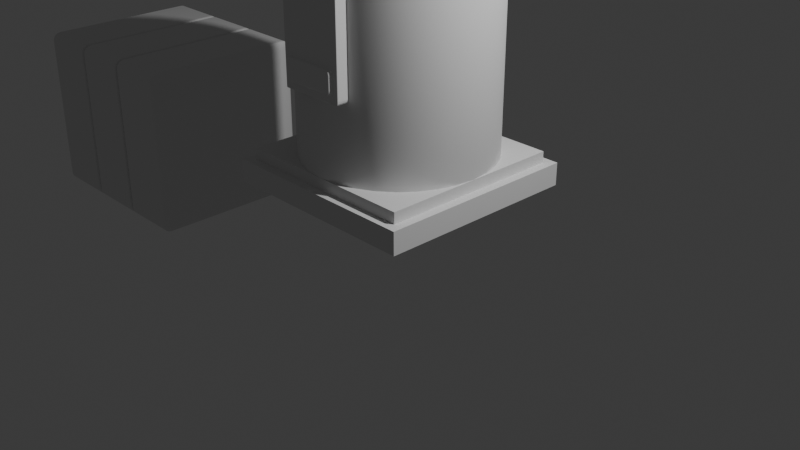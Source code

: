 # Source: blend.blend  (saved by Blender 4.5.90; exported with 4.5.12 LTS)
import bpy
from mathutils import Matrix  # noqa: F401  (used for matrix-valued properties, if any)

bpy.ops.wm.read_factory_settings(use_empty=True)
scene = bpy.context.scene
scene.name = 'Scene'

# ---- collections
col_collection = bpy.data.collections.new('Collection'); scene.collection.children.link(col_collection)

# ---- node groups
ng_smooth_by_angle = bpy.data.node_groups.new('Smooth by Angle', 'GeometryNodeTree')
_s = ng_smooth_by_angle.interface.new_socket(name='Mesh', in_out='OUTPUT', socket_type='NodeSocketGeometry')
_s = ng_smooth_by_angle.interface.new_socket(name='Mesh', in_out='INPUT', socket_type='NodeSocketGeometry')
_s = ng_smooth_by_angle.interface.new_socket(name='Angle', in_out='INPUT', socket_type='NodeSocketFloat')
_s.subtype = 'ANGLE'
_s.default_value = 0.5236
_s.min_value = 0.0
_s.max_value = 3.142
_s.description = 'Maximum face angle for smooth edges'
_s = ng_smooth_by_angle.interface.new_socket(name='Ignore Sharpness', in_out='INPUT', socket_type='NodeSocketBool')
_s.force_non_field = True
ng_smooth_by_angle.description = 'Set the sharpness of mesh edges based on the angle between the neighboring faces'
ng_smooth_by_angle.is_modifier = True
_N = ng_smooth_by_angle.nodes; _L = ng_smooth_by_angle.links
n0 = _N.new('GeometryNodeSetShadeSmooth'); n0.name = 'Set Shade Smooth'; n0.location = (120, -80)
n0.domain = 'EDGE'
n1 = _N.new('GeometryNodeSetShadeSmooth'); n1.name = 'Set Shade Smooth.001'; n1.location = (300, -80)
n2 = _N.new('NodeGroupOutput'); n2.name = 'Group Output'; n2.location = (480, -80)
n3 = _N.new('GeometryNodeInputMeshEdgeAngle'); n3.name = 'Edge Angle'; n3.location = (-440, -240)
n4 = _N.new('NodeGroupInput'); n4.name = 'Group Input'; n4.location = (-80, -80)
n5 = _N.new('GeometryNodeInputEdgeSmooth'); n5.name = 'Is Edge Smooth'; n5.location = (-260, -120)
n6 = _N.new('GeometryNodeInputShadeSmooth'); n6.name = 'Is Shade Smooth'; n6.location = (-440, -397)
n7 = _N.new('FunctionNodeCompare'); n7.name = 'Compare'; n7.location = (-260, -260)
n7.operation = 'LESS_EQUAL'
n7.inputs[6].default_value = (0.0, 0.0, 0.0, 0.0)
n7.inputs[7].default_value = (0.0, 0.0, 0.0, 0.0)
n8 = _N.new('FunctionNodeBooleanMath'); n8.name = 'Boolean Math.001'; n8.location = (-80, -260)
n9 = _N.new('NodeGroupInput'); n9.name = 'Group Input.001'; n9.location = (-440, -329)
n10 = _N.new('NodeGroupInput'); n10.name = 'Group Input.002'; n10.location = (-259, -189)
n11 = _N.new('FunctionNodeBooleanMath'); n11.name = 'Boolean Math'; n11.location = (-80, -149)
n11.operation = 'OR'
n12 = _N.new('FunctionNodeBooleanMath'); n12.name = 'Boolean Math.002'; n12.location = (-260, -380)
n12.operation = 'OR'
n13 = _N.new('NodeGroupInput'); n13.name = 'Group Input.003'; n13.location = (-440, -460)
_L.new(n3.outputs[0], n7.inputs[0])
_L.new(n1.outputs[0], n2.inputs[0])
_L.new(n9.outputs[1], n7.inputs[1])
_L.new(n7.outputs[0], n8.inputs[0])
_L.new(n4.outputs[0], n0.inputs[0])
_L.new(n0.outputs[0], n1.inputs[0])
_L.new(n8.outputs[0], n0.inputs[2])
_L.new(n10.outputs[2], n11.inputs[1])
_L.new(n5.outputs[0], n11.inputs[0])
_L.new(n11.outputs[0], n0.inputs[1])
_L.new(n13.outputs[2], n12.inputs[1])
_L.new(n6.outputs[0], n12.inputs[0])
_L.new(n12.outputs[0], n8.inputs[1])
n2.is_active_output = True

# ---- world
world_world = bpy.data.worlds.new('World'); scene.world = world_world
world_world.use_nodes = True; world_world.node_tree.nodes.clear()
_N = world_world.node_tree.nodes; _L = world_world.node_tree.links
n0 = _N.new('ShaderNodeOutputWorld'); n0.name = 'World Output'; n0.location = (200, 100)
n1 = _N.new('ShaderNodeBackground'); n1.name = 'Background'; n1.location = (-200, 100)
n1.inputs[0].default_value = (0.05088, 0.05088, 0.05088, 1.0)
_L.new(n1.outputs[0], n0.inputs[0])
n0.is_active_output = True
world_world.color = (0.05088, 0.05088, 0.05088)
world_world.sun_shadow_jitter_overblur = 0.0

# ---- cameras
cam_camera = bpy.data.cameras.new('Camera')
cam_camera.clip_end = 100.0
cam_camera.ortho_scale = 7.314

# ---- lights
light_light = bpy.data.lights.new('Light', 'POINT')
light_light.energy = 1000.0
light_light.shadow_soft_size = 0.1

# ---- meshes
me_cube_003 = bpy.data.meshes.new('Cube.003')
me_cube_003.from_pydata([(-1.0, -1.0, -1.0), (-1.0, -1.0, 1.0), (-1.0, 1.0, -1.0), (-1.0, 1.0, 1.0), (1.0, -1.0, -1.0), (1.0, -1.0, 1.0), (1.0, 1.0, -1.0), (1.0, 1.0, 1.0)], [], [(0, 1, 3, 2), (2, 3, 7, 6), (6, 7, 5, 4), (4, 5, 1, 0), (2, 6, 4, 0), (7, 3, 1, 5)])
_uv = me_cube_003.uv_layers.new(name='UVMap')
_uv.uv.foreach_set('vector', [0.375, 0.0, 0.625, 0.0, 0.625, 0.25, 0.375, 0.25, 0.375, 0.25, 0.625, 0.25, 0.625, 0.5, 0.375, 0.5, 0.375, 0.5, 0.625, 0.5, 0.625, 0.75, 0.375, 0.75, 0.375, 0.75, 0.625, 0.75, 0.625, 1.0, 0.375, 1.0, 0.125, 0.5, 0.375, 0.5, 0.375, 0.75, 0.125, 0.75, 0.625, 0.5, 0.875, 0.5, 0.875, 0.75, 0.625, 0.75])
me_cube_003.update()
me_cylinder = bpy.data.meshes.new('Cylinder')
me_cylinder.from_pydata([(0.0, 1.0, -1.0), (0.0, 1.0, 0.8755), (0.1951, 0.9808, -1.0), (0.1951, 0.9808, 0.8755), (0.3827, 0.9239, -1.0), (0.3827, 0.9239, 0.8755), (0.5556, 0.8315, -1.0), (0.5556, 0.8315, 0.8755), (0.7071, 0.7071, -1.0), (0.7071, 0.7071, 0.8755), (0.8315, 0.5556, -1.0), (0.8315, 0.5556, 0.8755), (0.9239, 0.3827, -1.0), (0.9239, 0.3827, 0.8755), (0.9808, 0.1951, -1.0), (0.9808, 0.1951, 0.8755), (1.0, 0.0, -1.0), (1.0, 0.0, 0.8755), (0.9808, -0.1951, -1.0), (0.9808, -0.1951, 0.8755), (0.9239, -0.3827, -1.0), (0.9239, -0.3827, 0.8755), (0.8315, -0.5556, -1.0), (0.8315, -0.5556, 0.8755), (0.7071, -0.7071, -1.0), (0.7071, -0.7071, 0.8755), (0.5556, -0.8315, -1.0), (0.5556, -0.8315, 0.8755), (0.3827, -0.9239, -1.0), (0.3827, -0.9239, 0.8755), (0.1951, -0.9808, -1.0), (0.1951, -0.9808, 0.8755), (0.0, -1.0, -1.0), (0.0, -1.0, 0.8755), (-0.1951, -0.9808, -1.0), (-0.1951, -0.9808, 0.8755), (-0.3827, -0.9239, -1.0), (-0.3827, -0.9239, 0.8755), (-0.5556, -0.8315, -1.0), (-0.5556, -0.8315, 0.8755), (-0.7071, -0.7071, -1.0), (-0.7071, -0.7071, 0.8755), (-0.8315, -0.5556, -1.0), (-0.8315, -0.5556, 0.8755), (-0.9239, -0.3827, -1.0), (-0.9239, -0.3827, 0.8755), (-0.9808, -0.1951, -1.0), (-0.9808, -0.1951, 0.8755), (-1.0, 0.0, -1.0), (-1.0, 0.0, 0.8755), (-0.9808, 0.1951, -1.0), (-0.9808, 0.1951, 0.8755), (-0.9239, 0.3827, -1.0), (-0.9239, 0.3827, 0.8755), (-0.8315, 0.5556, -1.0), (-0.8315, 0.5556, 0.8755), (-0.7071, 0.7071, -1.0), (-0.7071, 0.7071, 0.8755), (-0.5556, 0.8315, -1.0), (-0.5556, 0.8315, 0.8755), (-0.3827, 0.9239, -1.0), (-0.3827, 0.9239, 0.8755), (-0.1951, 0.9808, -1.0), (-0.1951, 0.9808, 0.8755)], [], [(0, 1, 3, 2), (2, 3, 5, 4), (4, 5, 7, 6), (6, 7, 9, 8), (8, 9, 11, 10), (10, 11, 13, 12), (12, 13, 15, 14), (14, 15, 17, 16), (16, 17, 19, 18), (18, 19, 21, 20), (20, 21, 23, 22), (22, 23, 25, 24), (24, 25, 27, 26), (26, 27, 29, 28), (28, 29, 31, 30), (30, 31, 33, 32), (32, 33, 35, 34), (34, 35, 37, 36), (36, 37, 39, 38), (38, 39, 41, 40), (40, 41, 43, 42), (42, 43, 45, 44), (44, 45, 47, 46), (46, 47, 49, 48), (48, 49, 51, 50), (50, 51, 53, 52), (52, 53, 55, 54), (54, 55, 57, 56), (56, 57, 59, 58), (58, 59, 61, 60), (3, 1, 63, 61, 59, 57, 55, 53, 51, 49, 47, 45, 43, 41, 39, 37, 35, 33, 31, 29, 27, 25, 23, 21, 19, 17, 15, 13, 11, 9, 7, 5), (60, 61, 63, 62), (62, 63, 1, 0), (0, 2, 4, 6, 8, 10, 12, 14, 16, 18, 20, 22, 24, 26, 28, 30, 32, 34, 36, 38, 40, 42, 44, 46, 48, 50, 52, 54, 56, 58, 60, 62)])
me_cylinder.polygons.foreach_set('use_smooth', [True] * 34)
_uv = me_cylinder.uv_layers.new(name='UVMap')
_uv.uv.foreach_set('vector', [1.0, 0.5, 1.0, 1.0, 0.9688, 1.0, 0.9688, 0.5, 0.9688, 0.5, 0.9688, 1.0, 0.9375, 1.0, 0.9375, 0.5, 0.9375, 0.5, 0.9375, 1.0, 0.9062, 1.0, 0.9062, 0.5, 0.9062, 0.5, 0.9062, 1.0, 0.875, 1.0, 0.875, 0.5, 0.875, 0.5, 0.875, 1.0, 0.8438, 1.0, 0.8438, 0.5, 0.8438, 0.5, 0.8438, 1.0, 0.8125, 1.0, 0.8125, 0.5, 0.8125, 0.5, 0.8125, 1.0, 0.7812, 1.0, 0.7812, 0.5, 0.7812, 0.5, 0.7812, 1.0, 0.75, 1.0, 0.75, 0.5, 0.75, 0.5, 0.75, 1.0, 0.7188, 1.0, 0.7188, 0.5, 0.7188, 0.5, 0.7188, 1.0, 0.6875, 1.0, 0.6875, 0.5, 0.6875, 0.5, 0.6875, 1.0, 0.6562, 1.0, 0.6562, 0.5, 0.6562, 0.5, 0.6562, 1.0, 0.625, 1.0, 0.625, 0.5, 0.625, 0.5, 0.625, 1.0, 0.5938, 1.0, 0.5938, 0.5, 0.5938, 0.5, 0.5938, 1.0, 0.5625, 1.0, 0.5625, 0.5, 0.5625, 0.5, 0.5625, 1.0, 0.5312, 1.0, 0.5312, 0.5, 0.5312, 0.5, 0.5312, 1.0, 0.5, 1.0, 0.5, 0.5, 0.5, 0.5, 0.5, 1.0, 0.4688, 1.0, 0.4688, 0.5, 0.4688, 0.5, 0.4688, 1.0, 0.4375, 1.0, 0.4375, 0.5, 0.4375, 0.5, 0.4375, 1.0, 0.4062, 1.0, 0.4062, 0.5, 0.4062, 0.5, 0.4062, 1.0, 0.375, 1.0, 0.375, 0.5, 0.375, 0.5, 0.375, 1.0, 0.3438, 1.0, 0.3438, 0.5, 0.3438, 0.5, 0.3438, 1.0, 0.3125, 1.0, 0.3125, 0.5, 0.3125, 0.5, 0.3125, 1.0, 0.2812, 1.0, 0.2812, 0.5, 0.2812, 0.5, 0.2812, 1.0, 0.25, 1.0, 0.25, 0.5, 0.25, 0.5, 0.25, 1.0, 0.2188, 1.0, 0.2188, 0.5, 0.2188, 0.5, 0.2188, 1.0, 0.1875, 1.0, 0.1875, 0.5, 0.1875, 0.5, 0.1875, 1.0, 0.1562, 1.0, 0.1562, 0.5, 0.1562, 0.5, 0.1562, 1.0, 0.125, 1.0, 0.125, 0.5, 0.125, 0.5, 0.125, 1.0, 0.09375, 1.0, 0.09375, 0.5, 0.09375, 0.5, 0.09375, 1.0, 0.0625, 1.0, 0.0625, 0.5, 0.2968, 0.4854, 0.25, 0.49, 0.2032, 0.4854, 0.1582, 0.4717, 0.1167, 0.4496, 0.08029, 0.4197, 0.05045, 0.3833, 0.02827, 0.3418, 0.01461, 0.2968, 0.01, 0.25, 0.01461, 0.2032, 0.02827, 0.1582, 0.05045, 0.1167, 0.08029, 0.08029, 0.1167, 0.05045, 0.1582, 0.02827, 0.2032, 0.01461, 0.25, 0.01, 0.2968, 0.01461, 0.3418, 0.02827, 0.3833, 0.05045, 0.4197, 0.08029, 0.4496, 0.1167, 0.4717, 0.1582, 0.4854, 0.2032, 0.49, 0.25, 0.4854, 0.2968, 0.4717, 0.3418, 0.4496, 0.3833, 0.4197, 0.4197, 0.3833, 0.4496, 0.3418, 0.4717, 0.0625, 0.5, 0.0625, 1.0, 0.03125, 1.0, 0.03125, 0.5, 0.03125, 0.5, 0.03125, 1.0, 0.0, 1.0, 0.0, 0.5, 0.75, 0.49, 0.7968, 0.4854, 0.8418, 0.4717, 0.8833, 0.4496, 0.9197, 0.4197, 0.9496, 0.3833, 0.9717, 0.3418, 0.9854, 0.2968, 0.99, 0.25, 0.9854, 0.2032, 0.9717, 0.1582, 0.9496, 0.1167, 0.9197, 0.08029, 0.8833, 0.05045, 0.8418, 0.02827, 0.7968, 0.01461, 0.75, 0.01, 0.7032, 0.01461, 0.6582, 0.02827, 0.6167, 0.05045, 0.5803, 0.08029, 0.5504, 0.1167, 0.5283, 0.1582, 0.5146, 0.2032, 0.51, 0.25, 0.5146, 0.2968, 0.5283, 0.3418, 0.5504, 0.3833, 0.5803, 0.4197, 0.6167, 0.4496, 0.6582, 0.4717, 0.7032, 0.4854])
me_cylinder.update()
me_cube_004 = bpy.data.meshes.new('Cube.004')
me_cube_004.from_pydata([(-1.0, -1.0, -1.0), (-1.0, -1.0, 1.0), (-1.0, 1.0, -1.0), (-1.0, 1.0, 1.0), (1.0, -1.0, -1.0), (1.0, -1.0, 1.0), (1.0, 1.0, -1.0), (1.0, 1.0, 1.0)], [], [(0, 1, 3, 2), (2, 3, 7, 6), (6, 7, 5, 4), (4, 5, 1, 0), (2, 6, 4, 0), (7, 3, 1, 5)])
me_cube_004.polygons.foreach_set('use_smooth', [True] * 6)
_uv = me_cube_004.uv_layers.new(name='UVMap')
_uv.uv.foreach_set('vector', [0.375, 0.0, 0.625, 0.0, 0.625, 0.25, 0.375, 0.25, 0.375, 0.25, 0.625, 0.25, 0.625, 0.5, 0.375, 0.5, 0.375, 0.5, 0.625, 0.5, 0.625, 0.75, 0.375, 0.75, 0.375, 0.75, 0.625, 0.75, 0.625, 1.0, 0.375, 1.0, 0.125, 0.5, 0.375, 0.5, 0.375, 0.75, 0.125, 0.75, 0.625, 0.5, 0.875, 0.5, 0.875, 0.75, 0.625, 0.75])
me_cube_004.update()
me_cube_005 = bpy.data.meshes.new('Cube.005')
me_cube_005.from_pydata([(-1.0, -1.0, -1.0), (-1.0, -1.0, 1.0), (-1.0, 1.0, -1.0), (-1.0, 1.0, 1.0), (1.0, -1.0, -1.0), (1.0, -1.0, 1.0), (1.0, 1.0, -1.0), (1.0, 1.0, 1.0)], [], [(0, 1, 3, 2), (2, 3, 7, 6), (6, 7, 5, 4), (4, 5, 1, 0), (2, 6, 4, 0), (7, 3, 1, 5)])
me_cube_005.polygons.foreach_set('use_smooth', [True] * 6)
_uv = me_cube_005.uv_layers.new(name='UVMap')
_uv.uv.foreach_set('vector', [0.375, 0.0, 0.625, 0.0, 0.625, 0.25, 0.375, 0.25, 0.375, 0.25, 0.625, 0.25, 0.625, 0.5, 0.375, 0.5, 0.375, 0.5, 0.625, 0.5, 0.625, 0.75, 0.375, 0.75, 0.375, 0.75, 0.625, 0.75, 0.625, 1.0, 0.375, 1.0, 0.125, 0.5, 0.375, 0.5, 0.375, 0.75, 0.125, 0.75, 0.625, 0.5, 0.875, 0.5, 0.875, 0.75, 0.625, 0.75])
me_cube_005.update()
me_cube_006 = bpy.data.meshes.new('Cube.006')
me_cube_006.from_pydata([(-0.8127, -1.397, -0.8272), (-0.8127, -1.397, -0.4297), (-1.0, 1.0, -1.0), (-1.0, 1.0, 1.0), (0.8127, -1.397, -0.8272), (0.8127, -1.397, -0.4297), (1.0, 1.0, -1.0), (1.0, 1.0, 1.0), (-1.0, -1.0, -1.0), (-1.0, -1.0, 1.0), (1.0, -1.0, 1.0), (1.0, -1.0, -1.0), (-0.8362, -1.0, -0.8507), (-0.8362, -1.0, -0.4061), (0.8362, -1.0, -0.4061), (0.8362, -1.0, -0.8507)], [], [(8, 9, 3, 2), (2, 3, 7, 6), (6, 7, 10, 11), (4, 5, 1, 0), (2, 6, 11, 8), (7, 3, 9, 10), (12, 13, 9, 8), (14, 15, 11, 10), (15, 12, 8, 11), (13, 14, 10, 9), (0, 1, 13, 12), (5, 4, 15, 14), (4, 0, 12, 15), (1, 5, 14, 13)])
_uv = me_cube_006.uv_layers.new(name='UVMap')
_uv.uv.foreach_set('vector', [0.375, 0.0, 0.625, 0.0, 0.625, 0.25, 0.375, 0.25, 0.375, 0.25, 0.625, 0.25, 0.625, 0.5, 0.375, 0.5, 0.375, 0.5, 0.625, 0.5, 0.625, 0.75, 0.375, 0.75, 0.4114, 0.7787, 0.5886, 0.7787, 0.5886, 0.9713, 0.4114, 0.9713, 0.125, 0.5, 0.375, 0.5, 0.375, 0.75, 0.125, 0.75, 0.625, 0.5, 0.875, 0.5, 0.875, 0.75, 0.625, 0.75, 0.4009, 0.9741, 0.5991, 0.9741, 0.625, 1.0, 0.375, 1.0, 0.5991, 0.7759, 0.4009, 0.7759, 0.375, 0.75, 0.625, 0.75, 0.4009, 0.7759, 0.4009, 0.9741, 0.375, 1.0, 0.375, 0.75, 0.5991, 0.9741, 0.5991, 0.7759, 0.625, 0.75, 0.625, 1.0, 0.4114, 0.9713, 0.5886, 0.9713, 0.5991, 0.9741, 0.4009, 0.9741, 0.5886, 0.7787, 0.4114, 0.7787, 0.4009, 0.7759, 0.5991, 0.7759, 0.4114, 0.7787, 0.4114, 0.9713, 0.4009, 0.9741, 0.4009, 0.7759, 0.5886, 0.9713, 0.5886, 0.7787, 0.5991, 0.7759, 0.5991, 0.9741])
me_cube_006.update()
me_cylinder_001 = bpy.data.meshes.new('Cylinder.001')
me_cylinder_001.from_pydata([(0.0, 1.0, -1.0), (0.0, 1.0, 1.0), (0.1951, 0.9808, -1.0), (0.1951, 0.9808, 1.0), (0.3827, 0.9239, -1.0), (0.3827, 0.9239, 1.0), (0.5556, 0.8315, -1.0), (0.5556, 0.8315, 1.0), (0.7071, 0.7071, -1.0), (0.7071, 0.7071, 1.0), (0.8315, 0.5556, -1.0), (0.8315, 0.5556, 1.0), (0.9239, 0.3827, -1.0), (0.9239, 0.3827, 1.0), (0.9808, 0.1951, -1.0), (0.9808, 0.1951, 1.0), (1.0, 0.0, -1.0), (1.0, 0.0, 1.0), (0.9808, -0.1951, -1.0), (0.9808, -0.1951, 1.0), (0.9239, -0.3827, -1.0), (0.9239, -0.3827, 1.0), (0.8315, -0.5556, -1.0), (0.8315, -0.5556, 1.0), (0.7071, -0.7071, -1.0), (0.7071, -0.7071, 1.0), (0.5556, -0.8315, -1.0), (0.5556, -0.8315, 1.0), (0.3827, -0.9239, -1.0), (0.3827, -0.9239, 1.0), (0.1951, -0.9808, -1.0), (0.1951, -0.9808, 1.0), (0.0, -1.0, -1.0), (0.0, -1.0, 1.0), (-0.1951, -0.9808, -1.0), (-0.1951, -0.9808, 1.0), (-0.3827, -0.9239, -1.0), (-0.3827, -0.9239, 1.0), (-0.5556, -0.8315, -1.0), (-0.5556, -0.8315, 1.0), (-0.7071, -0.7071, -1.0), (-0.7071, -0.7071, 1.0), (-0.8315, -0.5556, -1.0), (-0.8315, -0.5556, 1.0), (-0.9239, -0.3827, -1.0), (-0.9239, -0.3827, 1.0), (-0.9808, -0.1951, -1.0), (-0.9808, -0.1951, 1.0), (-1.0, 0.0, -1.0), (-1.0, 0.0, 1.0), (-0.9808, 0.1951, -1.0), (-0.9808, 0.1951, 1.0), (-0.9239, 0.3827, -1.0), (-0.9239, 0.3827, 1.0), (-0.8315, 0.5556, -1.0), (-0.8315, 0.5556, 1.0), (-0.7071, 0.7071, -1.0), (-0.7071, 0.7071, 1.0), (-0.5556, 0.8315, -1.0), (-0.5556, 0.8315, 1.0), (-0.3827, 0.9239, -1.0), (-0.3827, 0.9239, 1.0), (-0.1951, 0.9808, -1.0), (-0.1951, 0.9808, 1.0)], [], [(0, 1, 3, 2), (2, 3, 5, 4), (4, 5, 7, 6), (6, 7, 9, 8), (8, 9, 11, 10), (10, 11, 13, 12), (12, 13, 15, 14), (14, 15, 17, 16), (16, 17, 19, 18), (18, 19, 21, 20), (20, 21, 23, 22), (22, 23, 25, 24), (24, 25, 27, 26), (26, 27, 29, 28), (28, 29, 31, 30), (30, 31, 33, 32), (32, 33, 35, 34), (34, 35, 37, 36), (36, 37, 39, 38), (38, 39, 41, 40), (40, 41, 43, 42), (42, 43, 45, 44), (44, 45, 47, 46), (46, 47, 49, 48), (48, 49, 51, 50), (50, 51, 53, 52), (52, 53, 55, 54), (54, 55, 57, 56), (56, 57, 59, 58), (58, 59, 61, 60), (3, 1, 63, 61, 59, 57, 55, 53, 51, 49, 47, 45, 43, 41, 39, 37, 35, 33, 31, 29, 27, 25, 23, 21, 19, 17, 15, 13, 11, 9, 7, 5), (60, 61, 63, 62), (62, 63, 1, 0), (0, 2, 4, 6, 8, 10, 12, 14, 16, 18, 20, 22, 24, 26, 28, 30, 32, 34, 36, 38, 40, 42, 44, 46, 48, 50, 52, 54, 56, 58, 60, 62)])
_uv = me_cylinder_001.uv_layers.new(name='UVMap')
_uv.uv.foreach_set('vector', [1.0, 0.5, 1.0, 1.0, 0.9688, 1.0, 0.9688, 0.5, 0.9688, 0.5, 0.9688, 1.0, 0.9375, 1.0, 0.9375, 0.5, 0.9375, 0.5, 0.9375, 1.0, 0.9062, 1.0, 0.9062, 0.5, 0.9062, 0.5, 0.9062, 1.0, 0.875, 1.0, 0.875, 0.5, 0.875, 0.5, 0.875, 1.0, 0.8438, 1.0, 0.8438, 0.5, 0.8438, 0.5, 0.8438, 1.0, 0.8125, 1.0, 0.8125, 0.5, 0.8125, 0.5, 0.8125, 1.0, 0.7812, 1.0, 0.7812, 0.5, 0.7812, 0.5, 0.7812, 1.0, 0.75, 1.0, 0.75, 0.5, 0.75, 0.5, 0.75, 1.0, 0.7188, 1.0, 0.7188, 0.5, 0.7188, 0.5, 0.7188, 1.0, 0.6875, 1.0, 0.6875, 0.5, 0.6875, 0.5, 0.6875, 1.0, 0.6562, 1.0, 0.6562, 0.5, 0.6562, 0.5, 0.6562, 1.0, 0.625, 1.0, 0.625, 0.5, 0.625, 0.5, 0.625, 1.0, 0.5938, 1.0, 0.5938, 0.5, 0.5938, 0.5, 0.5938, 1.0, 0.5625, 1.0, 0.5625, 0.5, 0.5625, 0.5, 0.5625, 1.0, 0.5312, 1.0, 0.5312, 0.5, 0.5312, 0.5, 0.5312, 1.0, 0.5, 1.0, 0.5, 0.5, 0.5, 0.5, 0.5, 1.0, 0.4688, 1.0, 0.4688, 0.5, 0.4688, 0.5, 0.4688, 1.0, 0.4375, 1.0, 0.4375, 0.5, 0.4375, 0.5, 0.4375, 1.0, 0.4062, 1.0, 0.4062, 0.5, 0.4062, 0.5, 0.4062, 1.0, 0.375, 1.0, 0.375, 0.5, 0.375, 0.5, 0.375, 1.0, 0.3438, 1.0, 0.3438, 0.5, 0.3438, 0.5, 0.3438, 1.0, 0.3125, 1.0, 0.3125, 0.5, 0.3125, 0.5, 0.3125, 1.0, 0.2812, 1.0, 0.2812, 0.5, 0.2812, 0.5, 0.2812, 1.0, 0.25, 1.0, 0.25, 0.5, 0.25, 0.5, 0.25, 1.0, 0.2188, 1.0, 0.2188, 0.5, 0.2188, 0.5, 0.2188, 1.0, 0.1875, 1.0, 0.1875, 0.5, 0.1875, 0.5, 0.1875, 1.0, 0.1562, 1.0, 0.1562, 0.5, 0.1562, 0.5, 0.1562, 1.0, 0.125, 1.0, 0.125, 0.5, 0.125, 0.5, 0.125, 1.0, 0.09375, 1.0, 0.09375, 0.5, 0.09375, 0.5, 0.09375, 1.0, 0.0625, 1.0, 0.0625, 0.5, 0.2968, 0.4854, 0.25, 0.49, 0.2032, 0.4854, 0.1582, 0.4717, 0.1167, 0.4496, 0.08029, 0.4197, 0.05045, 0.3833, 0.02827, 0.3418, 0.01461, 0.2968, 0.01, 0.25, 0.01461, 0.2032, 0.02827, 0.1582, 0.05045, 0.1167, 0.08029, 0.08029, 0.1167, 0.05045, 0.1582, 0.02827, 0.2032, 0.01461, 0.25, 0.01, 0.2968, 0.01461, 0.3418, 0.02827, 0.3833, 0.05045, 0.4197, 0.08029, 0.4496, 0.1167, 0.4717, 0.1582, 0.4854, 0.2032, 0.49, 0.25, 0.4854, 0.2968, 0.4717, 0.3418, 0.4496, 0.3833, 0.4197, 0.4197, 0.3833, 0.4496, 0.3418, 0.4717, 0.0625, 0.5, 0.0625, 1.0, 0.03125, 1.0, 0.03125, 0.5, 0.03125, 0.5, 0.03125, 1.0, 0.0, 1.0, 0.0, 0.5, 0.75, 0.49, 0.7968, 0.4854, 0.8418, 0.4717, 0.8833, 0.4496, 0.9197, 0.4197, 0.9496, 0.3833, 0.9717, 0.3418, 0.9854, 0.2968, 0.99, 0.25, 0.9854, 0.2032, 0.9717, 0.1582, 0.9496, 0.1167, 0.9197, 0.08029, 0.8833, 0.05045, 0.8418, 0.02827, 0.7968, 0.01461, 0.75, 0.01, 0.7032, 0.01461, 0.6582, 0.02827, 0.6167, 0.05045, 0.5803, 0.08029, 0.5504, 0.1167, 0.5283, 0.1582, 0.5146, 0.2032, 0.51, 0.25, 0.5146, 0.2968, 0.5283, 0.3418, 0.5504, 0.3833, 0.5803, 0.4197, 0.6167, 0.4496, 0.6582, 0.4717, 0.7032, 0.4854])
me_cylinder_001.update()
me_cylinder_002 = bpy.data.meshes.new('Cylinder.002')
me_cylinder_002.from_pydata([(0.0, 1.0, -1.0), (0.0, 1.0, 1.0), (0.1951, 0.9808, -1.0), (0.1951, 0.9808, 1.0), (0.3827, 0.9239, -1.0), (0.3827, 0.9239, 1.0), (0.5556, 0.8315, -1.0), (0.5556, 0.8315, 1.0), (0.7071, 0.7071, -1.0), (0.7071, 0.7071, 1.0), (0.8315, 0.5556, -1.0), (0.8315, 0.5556, 1.0), (0.9239, 0.3827, -1.0), (0.9239, 0.3827, 1.0), (0.9808, 0.1951, -1.0), (0.9808, 0.1951, 1.0), (1.0, 0.0, -1.0), (1.0, 0.0, 1.0), (0.9808, -0.1951, -1.0), (0.9808, -0.1951, 1.0), (0.9239, -0.3827, -1.0), (0.9239, -0.3827, 1.0), (0.8315, -0.5556, -1.0), (0.8315, -0.5556, 1.0), (0.7071, -0.7071, -1.0), (0.7071, -0.7071, 1.0), (0.5556, -0.8315, -1.0), (0.5556, -0.8315, 1.0), (0.3827, -0.9239, -1.0), (0.3827, -0.9239, 1.0), (0.1951, -0.9808, -1.0), (0.1951, -0.9808, 1.0), (0.0, -1.0, -1.0), (0.0, -1.0, 1.0), (-0.1951, -0.9808, -1.0), (-0.1951, -0.9808, 1.0), (-0.3827, -0.9239, -1.0), (-0.3827, -0.9239, 1.0), (-0.5556, -0.8315, -1.0), (-0.5556, -0.8315, 1.0), (-0.7071, -0.7071, -1.0), (-0.7071, -0.7071, 1.0), (-0.8315, -0.5556, -1.0), (-0.8315, -0.5556, 1.0), (-0.9239, -0.3827, -1.0), (-0.9239, -0.3827, 1.0), (-0.9808, -0.1951, -1.0), (-0.9808, -0.1951, 1.0), (-1.0, 0.0, -1.0), (-1.0, 0.0, 1.0), (-0.9808, 0.1951, -1.0), (-0.9808, 0.1951, 1.0), (-0.9239, 0.3827, -1.0), (-0.9239, 0.3827, 1.0), (-0.8315, 0.5556, -1.0), (-0.8315, 0.5556, 1.0), (-0.7071, 0.7071, -1.0), (-0.7071, 0.7071, 1.0), (-0.5556, 0.8315, -1.0), (-0.5556, 0.8315, 1.0), (-0.3827, 0.9239, -1.0), (-0.3827, 0.9239, 1.0), (-0.1951, 0.9808, -1.0), (-0.1951, 0.9808, 1.0)], [], [(0, 1, 3, 2), (2, 3, 5, 4), (4, 5, 7, 6), (6, 7, 9, 8), (8, 9, 11, 10), (10, 11, 13, 12), (12, 13, 15, 14), (14, 15, 17, 16), (16, 17, 19, 18), (18, 19, 21, 20), (20, 21, 23, 22), (22, 23, 25, 24), (24, 25, 27, 26), (26, 27, 29, 28), (28, 29, 31, 30), (30, 31, 33, 32), (32, 33, 35, 34), (34, 35, 37, 36), (36, 37, 39, 38), (38, 39, 41, 40), (40, 41, 43, 42), (42, 43, 45, 44), (44, 45, 47, 46), (46, 47, 49, 48), (48, 49, 51, 50), (50, 51, 53, 52), (52, 53, 55, 54), (54, 55, 57, 56), (56, 57, 59, 58), (58, 59, 61, 60), (3, 1, 63, 61, 59, 57, 55, 53, 51, 49, 47, 45, 43, 41, 39, 37, 35, 33, 31, 29, 27, 25, 23, 21, 19, 17, 15, 13, 11, 9, 7, 5), (60, 61, 63, 62), (62, 63, 1, 0), (0, 2, 4, 6, 8, 10, 12, 14, 16, 18, 20, 22, 24, 26, 28, 30, 32, 34, 36, 38, 40, 42, 44, 46, 48, 50, 52, 54, 56, 58, 60, 62)])
_uv = me_cylinder_002.uv_layers.new(name='UVMap')
_uv.uv.foreach_set('vector', [1.0, 0.5, 1.0, 1.0, 0.9688, 1.0, 0.9688, 0.5, 0.9688, 0.5, 0.9688, 1.0, 0.9375, 1.0, 0.9375, 0.5, 0.9375, 0.5, 0.9375, 1.0, 0.9062, 1.0, 0.9062, 0.5, 0.9062, 0.5, 0.9062, 1.0, 0.875, 1.0, 0.875, 0.5, 0.875, 0.5, 0.875, 1.0, 0.8438, 1.0, 0.8438, 0.5, 0.8438, 0.5, 0.8438, 1.0, 0.8125, 1.0, 0.8125, 0.5, 0.8125, 0.5, 0.8125, 1.0, 0.7812, 1.0, 0.7812, 0.5, 0.7812, 0.5, 0.7812, 1.0, 0.75, 1.0, 0.75, 0.5, 0.75, 0.5, 0.75, 1.0, 0.7188, 1.0, 0.7188, 0.5, 0.7188, 0.5, 0.7188, 1.0, 0.6875, 1.0, 0.6875, 0.5, 0.6875, 0.5, 0.6875, 1.0, 0.6562, 1.0, 0.6562, 0.5, 0.6562, 0.5, 0.6562, 1.0, 0.625, 1.0, 0.625, 0.5, 0.625, 0.5, 0.625, 1.0, 0.5938, 1.0, 0.5938, 0.5, 0.5938, 0.5, 0.5938, 1.0, 0.5625, 1.0, 0.5625, 0.5, 0.5625, 0.5, 0.5625, 1.0, 0.5312, 1.0, 0.5312, 0.5, 0.5312, 0.5, 0.5312, 1.0, 0.5, 1.0, 0.5, 0.5, 0.5, 0.5, 0.5, 1.0, 0.4688, 1.0, 0.4688, 0.5, 0.4688, 0.5, 0.4688, 1.0, 0.4375, 1.0, 0.4375, 0.5, 0.4375, 0.5, 0.4375, 1.0, 0.4062, 1.0, 0.4062, 0.5, 0.4062, 0.5, 0.4062, 1.0, 0.375, 1.0, 0.375, 0.5, 0.375, 0.5, 0.375, 1.0, 0.3438, 1.0, 0.3438, 0.5, 0.3438, 0.5, 0.3438, 1.0, 0.3125, 1.0, 0.3125, 0.5, 0.3125, 0.5, 0.3125, 1.0, 0.2812, 1.0, 0.2812, 0.5, 0.2812, 0.5, 0.2812, 1.0, 0.25, 1.0, 0.25, 0.5, 0.25, 0.5, 0.25, 1.0, 0.2188, 1.0, 0.2188, 0.5, 0.2188, 0.5, 0.2188, 1.0, 0.1875, 1.0, 0.1875, 0.5, 0.1875, 0.5, 0.1875, 1.0, 0.1562, 1.0, 0.1562, 0.5, 0.1562, 0.5, 0.1562, 1.0, 0.125, 1.0, 0.125, 0.5, 0.125, 0.5, 0.125, 1.0, 0.09375, 1.0, 0.09375, 0.5, 0.09375, 0.5, 0.09375, 1.0, 0.0625, 1.0, 0.0625, 0.5, 0.2968, 0.4854, 0.25, 0.49, 0.2032, 0.4854, 0.1582, 0.4717, 0.1167, 0.4496, 0.08029, 0.4197, 0.05045, 0.3833, 0.02827, 0.3418, 0.01461, 0.2968, 0.01, 0.25, 0.01461, 0.2032, 0.02827, 0.1582, 0.05045, 0.1167, 0.08029, 0.08029, 0.1167, 0.05045, 0.1582, 0.02827, 0.2032, 0.01461, 0.25, 0.01, 0.2968, 0.01461, 0.3418, 0.02827, 0.3833, 0.05045, 0.4197, 0.08029, 0.4496, 0.1167, 0.4717, 0.1582, 0.4854, 0.2032, 0.49, 0.25, 0.4854, 0.2968, 0.4717, 0.3418, 0.4496, 0.3833, 0.4197, 0.4197, 0.3833, 0.4496, 0.3418, 0.4717, 0.0625, 0.5, 0.0625, 1.0, 0.03125, 1.0, 0.03125, 0.5, 0.03125, 0.5, 0.03125, 1.0, 0.0, 1.0, 0.0, 0.5, 0.75, 0.49, 0.7968, 0.4854, 0.8418, 0.4717, 0.8833, 0.4496, 0.9197, 0.4197, 0.9496, 0.3833, 0.9717, 0.3418, 0.9854, 0.2968, 0.99, 0.25, 0.9854, 0.2032, 0.9717, 0.1582, 0.9496, 0.1167, 0.9197, 0.08029, 0.8833, 0.05045, 0.8418, 0.02827, 0.7968, 0.01461, 0.75, 0.01, 0.7032, 0.01461, 0.6582, 0.02827, 0.6167, 0.05045, 0.5803, 0.08029, 0.5504, 0.1167, 0.5283, 0.1582, 0.5146, 0.2032, 0.51, 0.25, 0.5146, 0.2968, 0.5283, 0.3418, 0.5504, 0.3833, 0.5803, 0.4197, 0.6167, 0.4496, 0.6582, 0.4717, 0.7032, 0.4854])
me_cylinder_002.update()
me_cylinder_003 = bpy.data.meshes.new('Cylinder.003')
me_cylinder_003.from_pydata([(0.0, 1.0, -1.0), (0.0, 1.0, 1.0), (0.1951, 0.9808, -1.0), (0.1951, 0.9808, 1.0), (0.3827, 0.9239, -1.0), (0.3827, 0.9239, 1.0), (0.5556, 0.8315, -1.0), (0.5556, 0.8315, 1.0), (0.7071, 0.7071, -1.0), (0.7071, 0.7071, 1.0), (0.8315, 0.5556, -1.0), (0.8315, 0.5556, 1.0), (0.9239, 0.3827, -1.0), (0.9239, 0.3827, 1.0), (0.9808, 0.1951, -1.0), (0.9808, 0.1951, 1.0), (1.0, 0.0, -1.0), (1.0, 0.0, 1.0), (0.9808, -0.1951, -1.0), (0.9808, -0.1951, 1.0), (0.9239, -0.3827, -1.0), (0.9239, -0.3827, 1.0), (0.8315, -0.5556, -1.0), (0.8315, -0.5556, 1.0), (0.7071, -0.7071, -1.0), (0.7071, -0.7071, 1.0), (0.5556, -0.8315, -1.0), (0.5556, -0.8315, 1.0), (0.3827, -0.9239, -1.0), (0.3827, -0.9239, 1.0), (0.1951, -0.9808, -1.0), (0.1951, -0.9808, 1.0), (0.0, -1.0, -1.0), (0.0, -1.0, 1.0), (-0.1951, -0.9808, -1.0), (-0.1951, -0.9808, 1.0), (-0.3827, -0.9239, -1.0), (-0.3827, -0.9239, 1.0), (-0.5556, -0.8315, -1.0), (-0.5556, -0.8315, 1.0), (-0.7071, -0.7071, -1.0), (-0.7071, -0.7071, 1.0), (-0.8315, -0.5556, -1.0), (-0.8315, -0.5556, 1.0), (-0.9239, -0.3827, -1.0), (-0.9239, -0.3827, 1.0), (-0.9808, -0.1951, -1.0), (-0.9808, -0.1951, 1.0), (-1.0, 0.0, -1.0), (-1.0, 0.0, 1.0), (-0.9808, 0.1951, -1.0), (-0.9808, 0.1951, 1.0), (-0.9239, 0.3827, -1.0), (-0.9239, 0.3827, 1.0), (-0.8315, 0.5556, -1.0), (-0.8315, 0.5556, 1.0), (-0.7071, 0.7071, -1.0), (-0.7071, 0.7071, 1.0), (-0.5556, 0.8315, -1.0), (-0.5556, 0.8315, 1.0), (-0.3827, 0.9239, -1.0), (-0.3827, 0.9239, 1.0), (-0.1951, 0.9808, -1.0), (-0.1951, 0.9808, 1.0)], [], [(0, 1, 3, 2), (2, 3, 5, 4), (4, 5, 7, 6), (6, 7, 9, 8), (8, 9, 11, 10), (10, 11, 13, 12), (12, 13, 15, 14), (14, 15, 17, 16), (16, 17, 19, 18), (18, 19, 21, 20), (20, 21, 23, 22), (22, 23, 25, 24), (24, 25, 27, 26), (26, 27, 29, 28), (28, 29, 31, 30), (30, 31, 33, 32), (32, 33, 35, 34), (34, 35, 37, 36), (36, 37, 39, 38), (38, 39, 41, 40), (40, 41, 43, 42), (42, 43, 45, 44), (44, 45, 47, 46), (46, 47, 49, 48), (48, 49, 51, 50), (50, 51, 53, 52), (52, 53, 55, 54), (54, 55, 57, 56), (56, 57, 59, 58), (58, 59, 61, 60), (3, 1, 63, 61, 59, 57, 55, 53, 51, 49, 47, 45, 43, 41, 39, 37, 35, 33, 31, 29, 27, 25, 23, 21, 19, 17, 15, 13, 11, 9, 7, 5), (60, 61, 63, 62), (62, 63, 1, 0), (0, 2, 4, 6, 8, 10, 12, 14, 16, 18, 20, 22, 24, 26, 28, 30, 32, 34, 36, 38, 40, 42, 44, 46, 48, 50, 52, 54, 56, 58, 60, 62)])
_uv = me_cylinder_003.uv_layers.new(name='UVMap')
_uv.uv.foreach_set('vector', [1.0, 0.5, 1.0, 1.0, 0.9688, 1.0, 0.9688, 0.5, 0.9688, 0.5, 0.9688, 1.0, 0.9375, 1.0, 0.9375, 0.5, 0.9375, 0.5, 0.9375, 1.0, 0.9062, 1.0, 0.9062, 0.5, 0.9062, 0.5, 0.9062, 1.0, 0.875, 1.0, 0.875, 0.5, 0.875, 0.5, 0.875, 1.0, 0.8438, 1.0, 0.8438, 0.5, 0.8438, 0.5, 0.8438, 1.0, 0.8125, 1.0, 0.8125, 0.5, 0.8125, 0.5, 0.8125, 1.0, 0.7812, 1.0, 0.7812, 0.5, 0.7812, 0.5, 0.7812, 1.0, 0.75, 1.0, 0.75, 0.5, 0.75, 0.5, 0.75, 1.0, 0.7188, 1.0, 0.7188, 0.5, 0.7188, 0.5, 0.7188, 1.0, 0.6875, 1.0, 0.6875, 0.5, 0.6875, 0.5, 0.6875, 1.0, 0.6562, 1.0, 0.6562, 0.5, 0.6562, 0.5, 0.6562, 1.0, 0.625, 1.0, 0.625, 0.5, 0.625, 0.5, 0.625, 1.0, 0.5938, 1.0, 0.5938, 0.5, 0.5938, 0.5, 0.5938, 1.0, 0.5625, 1.0, 0.5625, 0.5, 0.5625, 0.5, 0.5625, 1.0, 0.5312, 1.0, 0.5312, 0.5, 0.5312, 0.5, 0.5312, 1.0, 0.5, 1.0, 0.5, 0.5, 0.5, 0.5, 0.5, 1.0, 0.4688, 1.0, 0.4688, 0.5, 0.4688, 0.5, 0.4688, 1.0, 0.4375, 1.0, 0.4375, 0.5, 0.4375, 0.5, 0.4375, 1.0, 0.4062, 1.0, 0.4062, 0.5, 0.4062, 0.5, 0.4062, 1.0, 0.375, 1.0, 0.375, 0.5, 0.375, 0.5, 0.375, 1.0, 0.3438, 1.0, 0.3438, 0.5, 0.3438, 0.5, 0.3438, 1.0, 0.3125, 1.0, 0.3125, 0.5, 0.3125, 0.5, 0.3125, 1.0, 0.2812, 1.0, 0.2812, 0.5, 0.2812, 0.5, 0.2812, 1.0, 0.25, 1.0, 0.25, 0.5, 0.25, 0.5, 0.25, 1.0, 0.2188, 1.0, 0.2188, 0.5, 0.2188, 0.5, 0.2188, 1.0, 0.1875, 1.0, 0.1875, 0.5, 0.1875, 0.5, 0.1875, 1.0, 0.1562, 1.0, 0.1562, 0.5, 0.1562, 0.5, 0.1562, 1.0, 0.125, 1.0, 0.125, 0.5, 0.125, 0.5, 0.125, 1.0, 0.09375, 1.0, 0.09375, 0.5, 0.09375, 0.5, 0.09375, 1.0, 0.0625, 1.0, 0.0625, 0.5, 0.2968, 0.4854, 0.25, 0.49, 0.2032, 0.4854, 0.1582, 0.4717, 0.1167, 0.4496, 0.08029, 0.4197, 0.05045, 0.3833, 0.02827, 0.3418, 0.01461, 0.2968, 0.01, 0.25, 0.01461, 0.2032, 0.02827, 0.1582, 0.05045, 0.1167, 0.08029, 0.08029, 0.1167, 0.05045, 0.1582, 0.02827, 0.2032, 0.01461, 0.25, 0.01, 0.2968, 0.01461, 0.3418, 0.02827, 0.3833, 0.05045, 0.4197, 0.08029, 0.4496, 0.1167, 0.4717, 0.1582, 0.4854, 0.2032, 0.49, 0.25, 0.4854, 0.2968, 0.4717, 0.3418, 0.4496, 0.3833, 0.4197, 0.4197, 0.3833, 0.4496, 0.3418, 0.4717, 0.0625, 0.5, 0.0625, 1.0, 0.03125, 1.0, 0.03125, 0.5, 0.03125, 0.5, 0.03125, 1.0, 0.0, 1.0, 0.0, 0.5, 0.75, 0.49, 0.7968, 0.4854, 0.8418, 0.4717, 0.8833, 0.4496, 0.9197, 0.4197, 0.9496, 0.3833, 0.9717, 0.3418, 0.9854, 0.2968, 0.99, 0.25, 0.9854, 0.2032, 0.9717, 0.1582, 0.9496, 0.1167, 0.9197, 0.08029, 0.8833, 0.05045, 0.8418, 0.02827, 0.7968, 0.01461, 0.75, 0.01, 0.7032, 0.01461, 0.6582, 0.02827, 0.6167, 0.05045, 0.5803, 0.08029, 0.5504, 0.1167, 0.5283, 0.1582, 0.5146, 0.2032, 0.51, 0.25, 0.5146, 0.2968, 0.5283, 0.3418, 0.5504, 0.3833, 0.5803, 0.4197, 0.6167, 0.4496, 0.6582, 0.4717, 0.7032, 0.4854])
me_cylinder_003.update()

# ---- objects
ob_light = bpy.data.objects.new('Light', light_light)
ob_camera = bpy.data.objects.new('Camera', cam_camera)
ob_empty = bpy.data.objects.new('Empty', None)
ob_cube_002 = bpy.data.objects.new('Cube.002', me_cube_003)
ob_cylinder = bpy.data.objects.new('Cylinder', me_cylinder)
ob_cube = bpy.data.objects.new('Cube', me_cube_004)
ob_cube_001 = bpy.data.objects.new('Cube.001', me_cube_005)
ob_cube_003 = bpy.data.objects.new('Cube.003', me_cube_006)
ob_cylinder_001 = bpy.data.objects.new('Cylinder.001', me_cylinder_001)
ob_cylinder_002 = bpy.data.objects.new('Cylinder.002', me_cylinder_002)
ob_cylinder_003 = bpy.data.objects.new('Cylinder.003', me_cylinder_003)

# ---- transforms, parenting, visibility, modifiers, constraints
ob_light.location = (4.076, 1.005, 5.904)
ob_light.rotation_euler = (0.6503, 0.05522, 1.866)
ob_light.lock_rotations_4d = False
ob_light.empty_display_type = 'ARROWS'
ob_light.color = (0.0, 0.0, 0.0, 0.0)
ob_light.lineart.crease_threshold = 0.0
ob_camera.location = (7.359, -6.926, 4.958)
ob_camera.rotation_euler = (1.109, 0.0, 0.8149)
ob_camera.lock_rotations_4d = False
ob_camera.empty_display_type = 'ARROWS'
ob_camera.color = (0.0, 0.0, 0.0, 0.0)
ob_camera.display_type = 'WIRE'
ob_camera.lineart.crease_threshold = 0.0
ob_empty.location = (0.0, -10.54, 2.91)
ob_empty.rotation_euler = (1.571, 0.0, 3.142)
ob_empty.empty_display_type = 'IMAGE'
ob_empty.empty_display_size = 5.0
ob_cube_002.location = (-5.172, 0.2129, -0.113)
ob_cube_002.scale = (0.3823, 1.0, 1.0)
_m = ob_cube_002.modifiers.new('Bevel', 'BEVEL')
_m.segments = 5
_m = ob_cube_002.modifiers.new('Array', 'ARRAY')
_m.count = 3
ob_cylinder.location = (0.0, 0.0, 2.124)
ob_cylinder.scale = (1.0, 1.0, 1.523)
_m = ob_cylinder.modifiers.new('Bevel', 'BEVEL')
_m.segments = 3
_m = ob_cylinder.modifiers.new('Smooth by Angle', 'NODES')
_m.node_group = ng_smooth_by_angle
_m.use_pin_to_last = True
_m.show_group_selector = False
ob_cube.location = (0.0, 0.0, 0.6618)
ob_cube.scale = (1.0, 1.0, 0.09322)
_m = ob_cube.modifiers.new('Smooth by Angle', 'NODES')
_m.node_group = ng_smooth_by_angle
_m.use_pin_to_last = True
_m.show_group_selector = False
ob_cube_001.location = (0.0, 0.0, 0.5159)
ob_cube_001.scale = (1.1, 1.1, 0.12)
_m = ob_cube_001.modifiers.new('Smooth by Angle', 'NODES')
_m.node_group = ng_smooth_by_angle
_m.use_pin_to_last = True
_m.show_group_selector = False
ob_cube_003.location = (-0.01213, -0.9445, 2.121)
ob_cube_003.scale = (0.3576, 0.1157, 0.5592)
_m = ob_cube_003.modifiers.new('Bevel', 'BEVEL')
_m.segments = 3
ob_cylinder_001.location = (0.0, 0.0, 4.156)
ob_cylinder_001.scale = (0.3, 0.3, 0.5347)
_m = ob_cylinder_001.modifiers.new('Bevel', 'BEVEL')
_m.width = 0.05
_m.width_pct = 0.05
_m.segments = 3
ob_cylinder_002.location = (0.0, 0.0, 3.491)
ob_cylinder_002.scale = (0.7, 0.7, 0.05182)
_m = ob_cylinder_002.modifiers.new('Bevel', 'BEVEL')
_m.width = 0.05
_m.width_pct = 0.05
_m.segments = 3
ob_cylinder_003.location = (0.0, 0.0, 3.588)
ob_cylinder_003.scale = (0.4, 0.4, 0.06842)
_m = ob_cylinder_003.modifiers.new('Bevel', 'BEVEL')
_m.width = 0.05
_m.width_pct = 0.05
_m.segments = 3

# ---- collection membership
col_collection.objects.link(ob_light)
col_collection.objects.link(ob_camera)
col_collection.objects.link(ob_empty)
col_collection.objects.link(ob_cube_002)
col_collection.objects.link(ob_cylinder)
col_collection.objects.link(ob_cube)
col_collection.objects.link(ob_cube_001)
col_collection.objects.link(ob_cube_003)
col_collection.objects.link(ob_cylinder_001)
col_collection.objects.link(ob_cylinder_002)
col_collection.objects.link(ob_cylinder_003)

# ---- scene / render settings (as saved in the file)
scene.camera = ob_camera
scene.frame_start = 1; scene.frame_end = 250; scene.frame_set(1)
scene.render.engine = 'BLENDER_EEVEE_NEXT'
bpy.context.view_layer.update()
